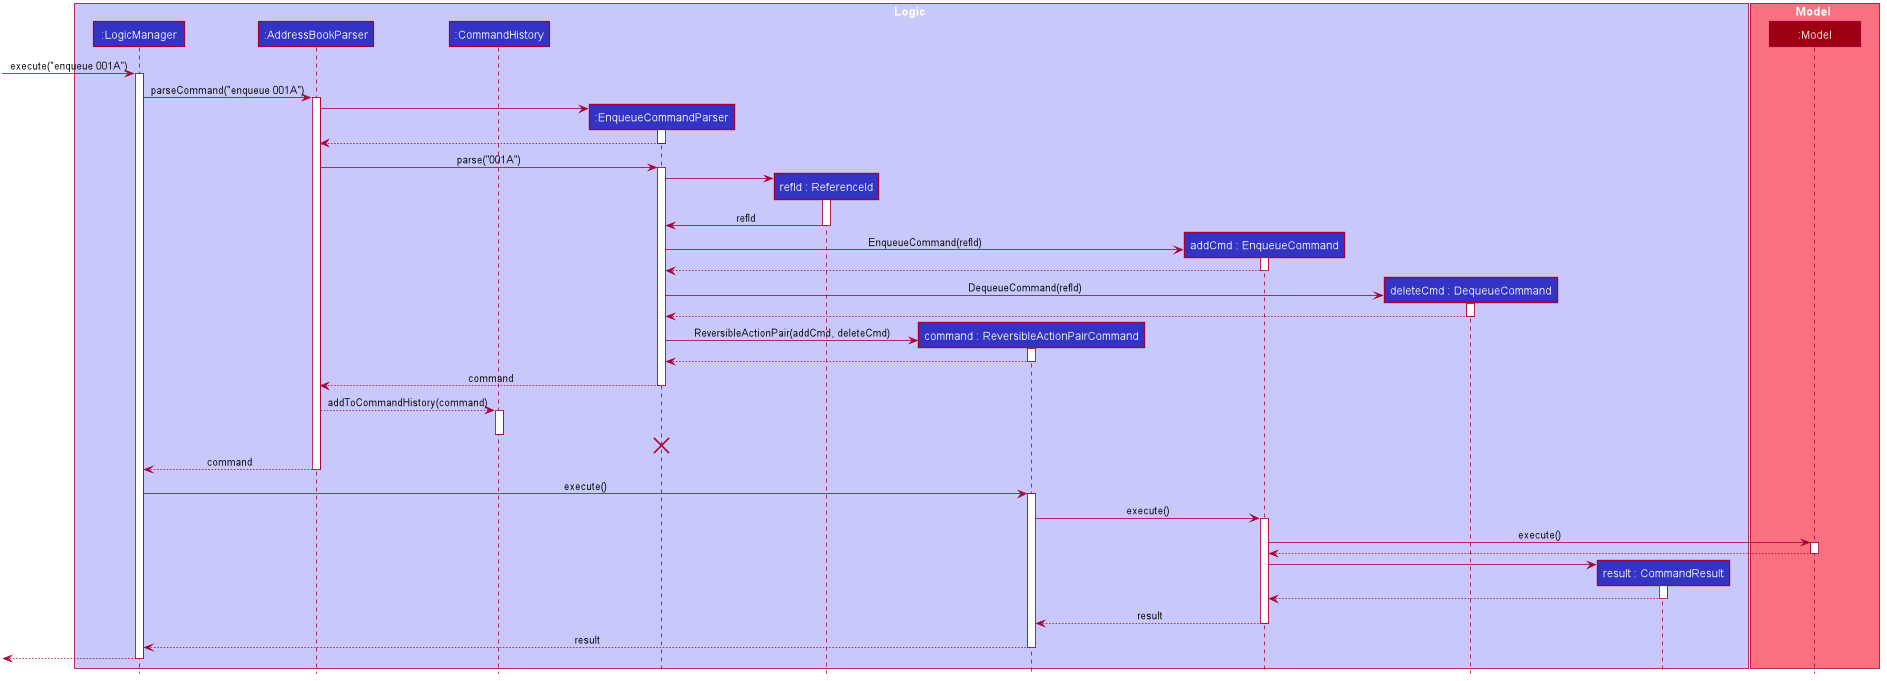

The diagram above was rendered by PlantUML. Its source (embedded in the PNG):
@startuml








skinparam BackgroundColor #FFFFFFF

skinparam Shadowing false

skinparam Class {
    FontColor #FFFFFF
    BorderThickness 1
    BorderColor #FFFFFF
    StereotypeFontColor #FFFFFF
    FontName Arial
}

skinparam Actor {
    BorderColor #000000
    Color #000000
    FontName Arial
}

skinparam Sequence {
    MessageAlign center
    BoxFontSize 15
    BoxPadding 0
    BoxFontColor #FFFFFF
    FontName Arial
}

skinparam Participant {
    FontColor #FFFFFFF
    Padding 20
}

skinparam MinClassWidth 100
skinparam ParticipantPadding 20
skinparam Shadowing false
skinparam DefaultTextAlignment center
skinparam packageStyle Rectangle

hide footbox
hide members
hide circle

box Logic #C8C8FA
participant ":LogicManager" as LogicManager #3333C4
participant ":AddressBookParser" as AddressBookParser #3333C4
participant ":CommandHistory" as CommandHistory #3333C4
participant ":EnqueueCommandParser" as EnqueueCommandParser #3333C4
participant "refId : ReferenceId" as ReferenceId #3333C4
participant "command : ReversibleActionPairCommand" as ReversibleActionPairCommand #3333C4
participant "addCmd : EnqueueCommand" as EnqueueCommand #3333C4
participant "deleteCmd : DequeueCommand" as DequeueCommand #3333C4
participant "result : CommandResult" as CommandResult #3333C4
end box

box Model #F97181
participant ":Model" as Model #9D0012
end box

[-> LogicManager : execute("enqueue 001A")
activate LogicManager

LogicManager -> AddressBookParser : parseCommand("enqueue 001A")
activate AddressBookParser

create EnqueueCommandParser
AddressBookParser -> EnqueueCommandParser
activate EnqueueCommandParser

EnqueueCommandParser --> AddressBookParser
deactivate EnqueueCommandParser

AddressBookParser -> EnqueueCommandParser : parse("001A")
activate EnqueueCommandParser

create ReferenceId
EnqueueCommandParser -> ReferenceId
activate ReferenceId
ReferenceId -> EnqueueCommandParser : refId
deactivate ReferenceId

create EnqueueCommand
EnqueueCommandParser -> EnqueueCommand : EnqueueCommand(refId)
activate EnqueueCommand
EnqueueCommand --> EnqueueCommandParser
deactivate EnqueueCommand

create DequeueCommand
EnqueueCommandParser -> DequeueCommand : DequeueCommand(refId)
activate DequeueCommand
DequeueCommand --> EnqueueCommandParser
deactivate DequeueCommand


create ReversibleActionPairCommand
EnqueueCommandParser -> ReversibleActionPairCommand : ReversibleActionPair(addCmd, deleteCmd)
activate ReversibleActionPairCommand
ReversibleActionPairCommand --> EnqueueCommandParser
deactivate ReversibleActionPairCommand

EnqueueCommandParser --> AddressBookParser : command
deactivate EnqueueCommandParser

AddressBookParser --> CommandHistory : addToCommandHistory(command)
activate CommandHistory
deactivate CommandHistory

deactivate EnqueueCommandParser
EnqueueCommandParser -[hidden]-> AddressBookParser
destroy EnqueueCommandParser

AddressBookParser --> LogicManager : command
deactivate AddressBookParser


LogicManager -> ReversibleActionPairCommand : execute()
activate ReversibleActionPairCommand

ReversibleActionPairCommand -> EnqueueCommand : execute()
activate EnqueueCommand

EnqueueCommand -> Model : execute()
activate Model

Model --> EnqueueCommand
deactivate Model

create CommandResult
EnqueueCommand -> CommandResult
activate CommandResult

CommandResult --> EnqueueCommand
deactivate CommandResult

EnqueueCommand --> ReversibleActionPairCommand : result
deactivate EnqueueCommand

ReversibleActionPairCommand --> LogicManager : result
deactivate ReversibleActionPairCommand

[<--LogicManager
deactivate LogicManager
@enduml